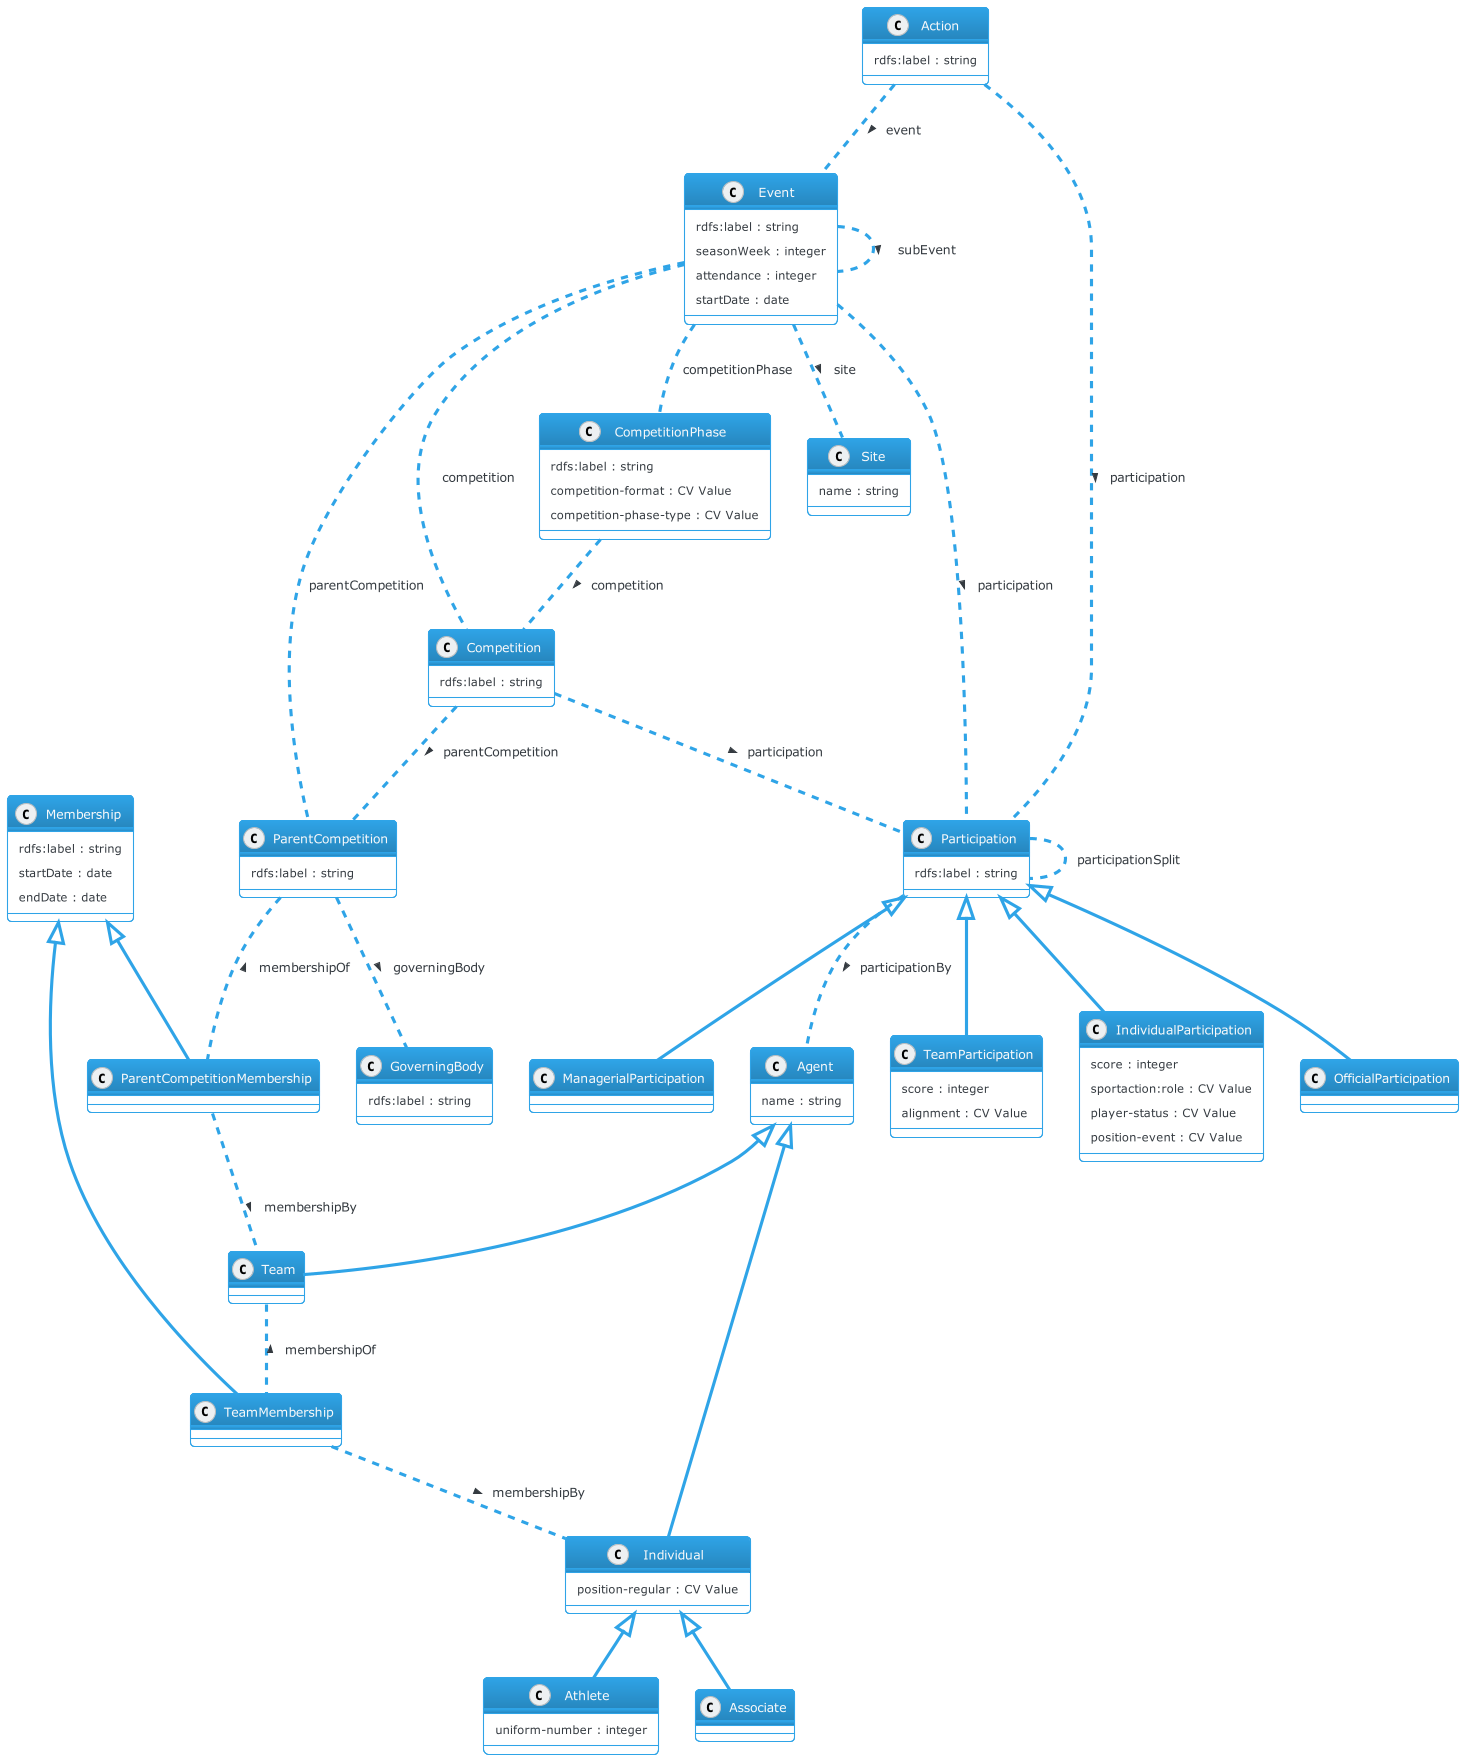

The diagram above was rendered by PlantUML. Its source (embedded in the PNG):
@startuml
!theme cerulean-outline

' IPTC Sport Model - last updated 2021-11-16

' RDF Classes defined in our ontology:
class GoverningBody {
  rdfs:label : string
}

class ParentCompetition {
  rdfs:label : string
}

class Competition {
  rdfs:label : string
}

class CompetitionPhase {
  rdfs:label : string
  competition-format : CV Value
  competition-phase-type : CV Value
}

class Event {
  rdfs:label : string
  seasonWeek : integer
  attendance : integer
  startDate : date
}

class Action {
  rdfs:label : string
}

class Participation {
  rdfs:label : string
}

' TeamParticipation is a subclass of Participation
Participation <|-- TeamParticipation
class TeamParticipation {
  score : integer
  alignment : CV Value
}

Participation <|-- IndividualParticipation
class IndividualParticipation {
  score : integer
  sportaction:role : CV Value
  player-status : CV Value
  position-event : CV Value
}

Participation <|-- OfficialParticipation
class OfficialParticipation { }

Participation <|-- ManagerialParticipation
class ManagerialParticipation { }

class Membership {
  rdfs:label : string
  startDate : date
  endDate : date
}

Membership <|-- TeamMembership
class TeamMembership {
}

Membership <|-- ParentCompetitionMembership
class ParentCompetitionMembership {
}

class Agent {
  name : string
}

Agent <|-- Team
class Team { }

Agent <|-- Individual
class Individual {
  position-regular : CV Value
}

Individual <|-- Athlete
class Athlete {
  uniform-number : integer
}

Individual <|-- Associate
class Associate { }

class Site {
  name : string
}

' Object properties - relationships between classes

Action .. Event : > event
Competition .. ParentCompetition : > parentCompetition
CompetitionPhase .. Competition : > competition
ParentCompetition .. GoverningBody : > governingBody
Event .. Competition : competition
Event .. ParentCompetition : parentCompetition
Event .. CompetitionPhase : competitionPhase
Action .. Participation : > participation
Event .. Participation : > participation
Competition .. Participation : > participation
Participation .. Participation : participationSplit
Event .. Event : > subEvent
Participation .. Agent : > participationBy
Team .. TeamMembership : < membershipOf
TeamMembership .. Individual : > membershipBy
ParentCompetition .. ParentCompetitionMembership : < membershipOf
ParentCompetitionMembership .. Team : > membershipBy
Event .. Site :  > site
@enduml